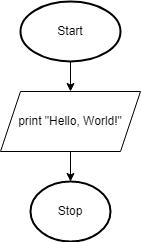

The diagram above was exported from draw.io. Its source (the exported page's mxGraphModel, read from the mxfile embedded in the PNG):
<mxGraphModel dx="1202" dy="790" grid="1" gridSize="10" guides="1" tooltips="1" connect="1" arrows="1" fold="1" page="1" pageScale="1" pageWidth="827" pageHeight="1169" math="0" shadow="0">
  <root>
    <mxCell id="0" />
    <mxCell id="1" parent="0" />
    <mxCell id="ZgPGAQebmwWL8X_YxZxn-48" style="edgeStyle=none;html=1;exitX=0.5;exitY=1;exitDx=0;exitDy=0;exitPerimeter=0;entryX=0.5;entryY=0;entryDx=0;entryDy=0;" edge="1" parent="1" source="2" target="44">
      <mxGeometry relative="1" as="geometry">
        <mxPoint x="130" y="100" as="targetPoint" />
      </mxGeometry>
    </mxCell>
    <mxCell id="2" value="Start" style="strokeWidth=2;html=1;shape=mxgraph.flowchart.start_1;whiteSpace=wrap;" parent="1" vertex="1">
      <mxGeometry x="80" y="20" width="100" height="60" as="geometry" />
    </mxCell>
    <mxCell id="11" value="Stop" style="strokeWidth=2;html=1;shape=mxgraph.flowchart.start_1;whiteSpace=wrap;" parent="1" vertex="1">
      <mxGeometry x="90" y="200" width="80" height="60" as="geometry" />
    </mxCell>
    <mxCell id="45" style="edgeStyle=none;rounded=0;html=1;exitX=0.5;exitY=1;exitDx=0;exitDy=0;entryX=0.5;entryY=0;entryDx=0;entryDy=0;entryPerimeter=0;" parent="1" source="44" target="11" edge="1">
      <mxGeometry relative="1" as="geometry" />
    </mxCell>
    <mxCell id="44" value="print &quot;Hello, World!&quot;" style="shape=parallelogram;perimeter=parallelogramPerimeter;whiteSpace=wrap;html=1;fixedSize=1;" parent="1" vertex="1">
      <mxGeometry x="60" y="110" width="140" height="60" as="geometry" />
    </mxCell>
  </root>
</mxGraphModel>